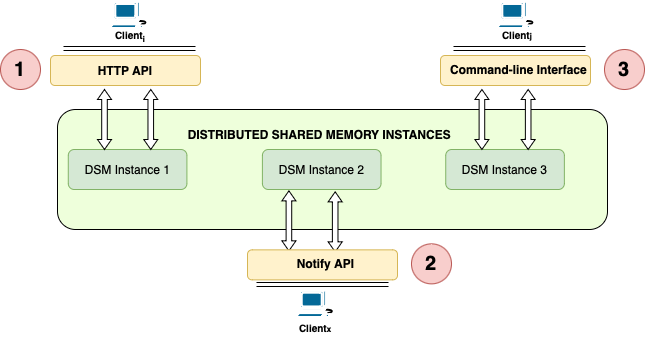

The diagram above was exported from draw.io. Its source (the exported page's mxGraphModel, read from the mxfile embedded in the PNG):
<mxGraphModel dx="961" dy="907" grid="1" gridSize="10" guides="1" tooltips="1" connect="1" arrows="1" fold="1" page="1" pageScale="1" pageWidth="850" pageHeight="1100" math="0" shadow="0">
  <root>
    <mxCell id="0" />
    <mxCell id="1" parent="0" />
    <mxCell id="2" value="&lt;b&gt;HTTP API&lt;/b&gt;" style="rounded=1;whiteSpace=wrap;html=1;shadow=0;glass=0;comic=0;fillColor=#fff2cc;strokeColor=#d6b656;" vertex="1" parent="1">
      <mxGeometry x="1633" y="606" width="150" height="30" as="geometry" />
    </mxCell>
    <mxCell id="3" value="" style="shape=mxgraph.cisco.computers_and_peripherals.workstation;html=1;dashed=0;fillColor=#036897;strokeColor=#ffffff;strokeWidth=2;verticalLabelPosition=bottom;verticalAlign=top" vertex="1" parent="1">
      <mxGeometry x="1692" y="551.29" width="40" height="29" as="geometry" />
    </mxCell>
    <mxCell id="4" value="&lt;font size=&quot;1&quot;&gt;&lt;font size=&quot;1&quot;&gt;&lt;b&gt;Client&lt;sub&gt;i&lt;/sub&gt;&lt;/b&gt;&lt;/font&gt;&lt;/font&gt;" style="text;html=1;resizable=0;points=[];autosize=1;align=left;verticalAlign=top;spacingTop=-4;" vertex="1" parent="1">
      <mxGeometry x="1696" y="576" width="50" height="20" as="geometry" />
    </mxCell>
    <mxCell id="5" value="" style="shape=link;html=1;" edge="1" parent="1">
      <mxGeometry width="50" height="50" relative="1" as="geometry">
        <mxPoint x="1646" y="599" as="sourcePoint" />
        <mxPoint x="1778" y="599" as="targetPoint" />
      </mxGeometry>
    </mxCell>
    <mxCell id="6" value="&lt;b&gt;&lt;font style=&quot;font-size: 20px;&quot;&gt;1&lt;/font&gt;&lt;/b&gt;" style="ellipse;whiteSpace=wrap;html=1;aspect=fixed;fillColor=#f8cecc;strokeColor=#b85450;" vertex="1" parent="1">
      <mxGeometry x="1583" y="600" width="40" height="40" as="geometry" />
    </mxCell>
    <mxCell id="7" value="" style="group;imageHeight=24;" connectable="0" vertex="1" parent="1">
      <mxGeometry x="1640" y="660" width="550" height="120" as="geometry" />
    </mxCell>
    <mxCell id="8" value="" style="rounded=1;whiteSpace=wrap;html=1;fillColor=#EEFFDB;" vertex="1" parent="7">
      <mxGeometry width="550" height="120" as="geometry" />
    </mxCell>
    <mxCell id="9" value="&lt;b&gt;DISTRIBUTED SHARED MEMORY INSTANCES&amp;nbsp;&lt;/b&gt;" style="text;html=1;strokeColor=none;fillColor=none;align=center;verticalAlign=middle;whiteSpace=wrap;rounded=0;" vertex="1" parent="7">
      <mxGeometry x="86.27450980392156" y="10" width="355.88235294117646" height="30" as="geometry" />
    </mxCell>
    <mxCell id="10" value="DSM Instance 1" style="rounded=1;whiteSpace=wrap;html=1;fillColor=#d5e8d4;strokeColor=#82b366;" vertex="1" parent="7">
      <mxGeometry x="10.784313725490195" y="40" width="118.62745098039215" height="40" as="geometry" />
    </mxCell>
    <mxCell id="11" value="DSM Instance 2" style="rounded=1;whiteSpace=wrap;html=1;fillColor=#d5e8d4;strokeColor=#82b366;" vertex="1" parent="7">
      <mxGeometry x="204.9019607843137" y="40" width="118.62745098039215" height="40" as="geometry" />
    </mxCell>
    <mxCell id="12" value="DSM Instance 3" style="rounded=1;whiteSpace=wrap;html=1;fillColor=#d5e8d4;strokeColor=#82b366;" vertex="1" parent="7">
      <mxGeometry x="388.235294117647" y="40" width="118.62745098039215" height="40" as="geometry" />
    </mxCell>
    <mxCell id="13" value="" style="html=1;shadow=0;dashed=0;align=center;verticalAlign=middle;shape=mxgraph.arrows2.twoWayArrow;dy=0.6;dx=10;direction=south;strokeWidth=1;strokeOpacity=100;" vertex="1" parent="7">
      <mxGeometry x="86.26999999999998" y="-20" width="14" height="60" as="geometry" />
    </mxCell>
    <mxCell id="14" value="" style="html=1;shadow=0;dashed=0;align=center;verticalAlign=middle;shape=mxgraph.arrows2.twoWayArrow;dy=0.6;dx=10;direction=south;strokeWidth=1;strokeOpacity=100;" vertex="1" parent="7">
      <mxGeometry x="463.67999999999984" y="-20" width="14" height="60" as="geometry" />
    </mxCell>
    <mxCell id="15" value="" style="html=1;shadow=0;dashed=0;align=center;verticalAlign=middle;shape=mxgraph.arrows2.twoWayArrow;dy=0.6;dx=10;direction=south;strokeWidth=1;strokeOpacity=100;" vertex="1" parent="7">
      <mxGeometry x="417.40999999999985" y="-20" width="14" height="60" as="geometry" />
    </mxCell>
    <mxCell id="16" value="" style="html=1;shadow=0;dashed=0;align=center;verticalAlign=middle;shape=mxgraph.arrows2.twoWayArrow;dy=0.6;dx=10;direction=south;strokeWidth=1;strokeOpacity=100;" vertex="1" parent="1">
      <mxGeometry x="1680" y="640" width="14" height="60" as="geometry" />
    </mxCell>
    <mxCell id="17" value="" style="rounded=1;whiteSpace=wrap;html=1;shadow=0;glass=0;comic=0;fillColor=#fff2cc;strokeColor=#d6b656;" vertex="1" parent="1">
      <mxGeometry x="2023" y="606" width="150" height="30" as="geometry" />
    </mxCell>
    <mxCell id="18" value="&lt;b&gt;Command-line Interface&lt;/b&gt;" style="text;html=1;align=center;verticalAlign=middle;resizable=0;points=[];autosize=1;" vertex="1" parent="1">
      <mxGeometry x="2021" y="605" width="160" height="30" as="geometry" />
    </mxCell>
    <mxCell id="19" value="" style="shape=mxgraph.cisco.computers_and_peripherals.workstation;html=1;dashed=0;fillColor=#036897;strokeColor=#ffffff;strokeWidth=2;verticalLabelPosition=bottom;verticalAlign=top" vertex="1" parent="1">
      <mxGeometry x="2079" y="551.29" width="40" height="29" as="geometry" />
    </mxCell>
    <mxCell id="20" value="&lt;font&gt;&lt;b&gt;&lt;font size=&quot;1&quot;&gt;Client&lt;/font&gt;&lt;span style=&quot;font-size: 8.33333px&quot;&gt;j&lt;/span&gt;&lt;/b&gt;&lt;/font&gt;" style="text;html=1;resizable=0;points=[];autosize=1;align=left;verticalAlign=top;spacingTop=-4;" vertex="1" parent="1">
      <mxGeometry x="2083" y="576" width="50" height="20" as="geometry" />
    </mxCell>
    <mxCell id="21" value="" style="shape=link;html=1;" edge="1" parent="1">
      <mxGeometry width="50" height="50" relative="1" as="geometry">
        <mxPoint x="2036" y="599" as="sourcePoint" />
        <mxPoint x="2168" y="599" as="targetPoint" />
      </mxGeometry>
    </mxCell>
    <mxCell id="22" value="&lt;b&gt;&lt;font style=&quot;font-size: 20px;&quot;&gt;3&lt;/font&gt;&lt;/b&gt;" style="ellipse;whiteSpace=wrap;html=1;aspect=fixed;fillColor=#f8cecc;strokeColor=#b85450;" vertex="1" parent="1">
      <mxGeometry x="2187" y="600" width="40" height="40" as="geometry" />
    </mxCell>
    <mxCell id="23" value="" style="html=1;shadow=0;dashed=0;align=center;verticalAlign=middle;shape=mxgraph.arrows2.twoWayArrow;dy=0.6;dx=10;direction=south;strokeWidth=1;strokeOpacity=100;" vertex="1" parent="1">
      <mxGeometry x="1910.6799999999998" y="742.36" width="14" height="60" as="geometry" />
    </mxCell>
    <mxCell id="24" value="" style="html=1;shadow=0;dashed=0;align=center;verticalAlign=middle;shape=mxgraph.arrows2.twoWayArrow;dy=0.6;dx=10;direction=south;strokeWidth=1;strokeOpacity=100;" vertex="1" parent="1">
      <mxGeometry x="1864.4099999999999" y="741.36" width="14" height="60" as="geometry" />
    </mxCell>
    <mxCell id="25" value="" style="rounded=1;whiteSpace=wrap;html=1;shadow=0;glass=0;comic=0;fillColor=#fff2cc;strokeColor=#d6b656;" vertex="1" parent="1">
      <mxGeometry x="1830" y="800.36" width="150" height="30" as="geometry" />
    </mxCell>
    <mxCell id="26" value="&lt;b&gt;Notify API&lt;/b&gt;" style="text;html=1;align=center;verticalAlign=middle;resizable=0;points=[];autosize=1;" vertex="1" parent="1">
      <mxGeometry x="1868" y="799.36" width="80" height="30" as="geometry" />
    </mxCell>
    <mxCell id="27" value="" style="shape=mxgraph.cisco.computers_and_peripherals.workstation;html=1;dashed=0;fillColor=#036897;strokeColor=#ffffff;strokeWidth=2;verticalLabelPosition=bottom;verticalAlign=top" vertex="1" parent="1">
      <mxGeometry x="1878.41" y="840" width="40" height="29" as="geometry" />
    </mxCell>
    <mxCell id="28" value="&lt;font&gt;&lt;b&gt;&lt;font size=&quot;1&quot;&gt;Client&lt;/font&gt;&lt;span style=&quot;font-size: 8.33333px&quot;&gt;x&lt;/span&gt;&lt;/b&gt;&lt;/font&gt;" style="text;html=1;resizable=0;points=[];autosize=1;align=left;verticalAlign=top;spacingTop=-4;" vertex="1" parent="1">
      <mxGeometry x="1880" y="869" width="60" height="20" as="geometry" />
    </mxCell>
    <mxCell id="29" value="" style="shape=link;html=1;" edge="1" parent="1">
      <mxGeometry width="50" height="50" relative="1" as="geometry">
        <mxPoint x="1839" y="835" as="sourcePoint" />
        <mxPoint x="1971" y="835" as="targetPoint" />
      </mxGeometry>
    </mxCell>
    <mxCell id="30" value="&lt;b&gt;&lt;font style=&quot;font-size: 20px;&quot;&gt;2&lt;/font&gt;&lt;/b&gt;" style="ellipse;whiteSpace=wrap;html=1;aspect=fixed;fillColor=#f8cecc;strokeColor=#b85450;" vertex="1" parent="1">
      <mxGeometry x="1994" y="794.36" width="40" height="40" as="geometry" />
    </mxCell>
  </root>
</mxGraphModel>